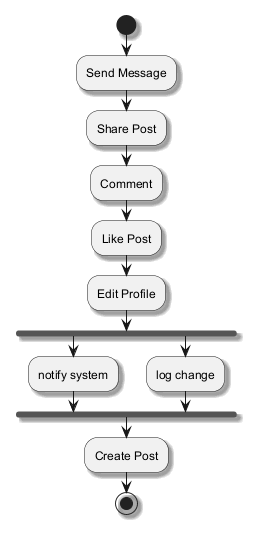

The diagram above was rendered by PlantUML. Its source (embedded in the PNG):
@startuml
skinparam monochrome true
skinparam shadowing true
start
:Send Message;
:Share Post;
:Comment;
:Like Post;
:Edit Profile;
fork
:notify system;
fork again
:log change;
end fork
:Create Post;
stop
@enduml